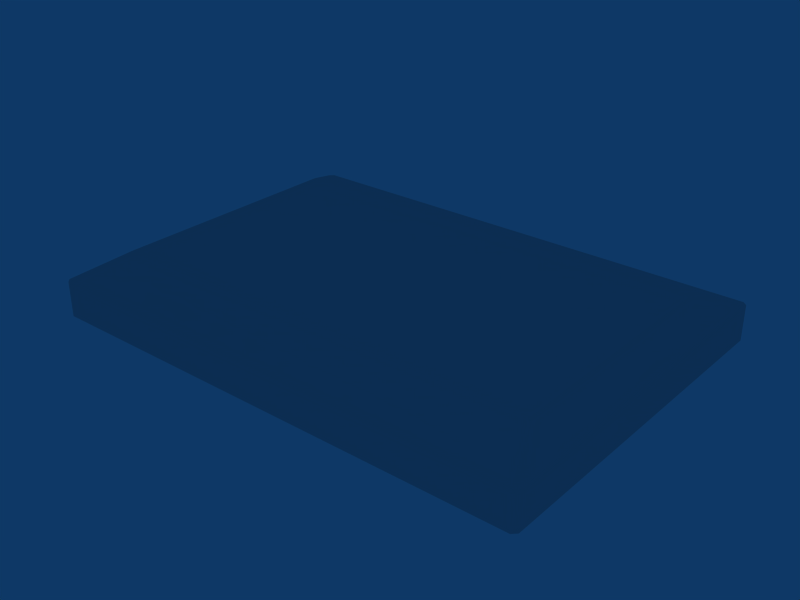 # Source: INT1a.blend  (saved by Blender 2.45.0; exported with 4.5.12 LTS)
import bpy
from mathutils import Matrix  # noqa: F401  (used for matrix-valued properties, if any)

bpy.ops.wm.read_factory_settings(use_empty=True)
scene = bpy.context.scene
scene.name = 'Scene'

# ---- collections
col_collection_1 = bpy.data.collections.new('Collection 1'); scene.collection.children.link(col_collection_1)

# ---- world
world_world = bpy.data.worlds.new('World'); scene.world = world_world
world_world.color = (0.05656, 0.2208, 0.4)
world_world.use_sun_shadow = False
world_world.sun_shadow_jitter_overblur = 0.0
world_world.cycles.sampling_method = 'MANUAL'
world_world.cycles.sample_map_resolution = 256

# ---- meshes
me_plane = bpy.data.meshes.new('Plane')
me_plane.from_pydata([(-1.0, 1.47, 0.4825), (-1.0, -0.9704, 0.4825), (2.47, 1.5, 0.4825), (-0.9704, 1.5, 0.4825), (2.5, -0.9704, 0.4825), (2.5, 1.47, 0.4825), (-0.9704, -1.0, 0.4825), (2.47, -1.0, 0.4825), (-0.7984, -0.6043, 0.6147), (-0.7984, 1.104, 0.6147), (2.298, 1.104, 0.6147), (2.298, -0.6043, 0.6147), (-1.0, 1.47, 0.2355), (-1.0, -0.9704, 0.2355), (2.47, 1.5, 0.2355), (-0.9704, 1.5, 0.2355), (2.5, -0.9704, 0.2355), (2.5, 1.47, 0.2355), (-0.9704, -1.0, 0.2355), (2.47, -1.0, 0.2355)], [], [(8, 11, 10, 9), (0, 1, 8, 9), (2, 3, 9, 10), (4, 5, 10, 11), (6, 7, 11, 8), (0, 9, 3), (1, 6, 8), (2, 10, 5), (4, 11, 7), (1, 0, 12, 13), (3, 2, 14, 15), (5, 4, 16, 17), (7, 6, 18, 19), (0, 3, 15, 12), (6, 1, 13, 18), (2, 5, 17, 14), (4, 7, 19, 16)])
me_plane.use_remesh_preserve_volume = False
me_plane.use_remesh_preserve_attributes = False
me_plane.use_mirror_vertex_groups = False
me_plane.update()

# ---- objects
ob_plane = bpy.data.objects.new('Plane', me_plane)

# ---- transforms, parenting, visibility, modifiers, constraints
ob_plane.location = (0.0, 0.0, 0.0)
ob_plane.lock_rotations_4d = False
ob_plane.empty_display_type = 'ARROWS'
ob_plane.color = (0.0, 0.0, 0.0, 1.0)
ob_plane.lineart.crease_threshold = 0.0

# ---- collection membership
col_collection_1.objects.link(ob_plane)

# ---- scene / render settings (as saved in the file)
scene.frame_start = 1; scene.frame_end = 250; scene.frame_set(1)
scene.render.engine = 'BLENDER_EEVEE_NEXT'
scene.render.image_settings.file_format = 'JPEG'
scene.render.image_settings.color_mode = 'RGB'
scene.render.image_settings.compression = 90
scene.render.resolution_x = 800
scene.render.resolution_y = 600
scene.render.pixel_aspect_x = 100.0
scene.render.pixel_aspect_y = 100.0
scene.render.fps = 25
scene.render.dither_intensity = 0.0
scene.render.use_compositing = False
scene.render.use_sequencer = False
scene.render.bake_margin = 2
scene.render.bake_bias = 0.0
scene.render.use_stamp_time = False
scene.render.use_stamp_date = False
scene.render.use_stamp_frame = False
scene.render.use_stamp_camera = False
scene.render.use_stamp_scene = False
scene.render.use_stamp_filename = False
scene.render.use_stamp_render_time = False
scene.render.stamp_font_size = 0
scene.cycles.use_denoising = False
scene.cycles.samples = 10
scene.cycles.sampling_pattern = 'TABULATED_SOBOL'
scene.cycles.light_sampling_threshold = 0.0
scene.cycles.use_adaptive_sampling = False
scene.cycles.use_light_tree = False
scene.cycles.blur_glossy = 0.0
scene.cycles.volume_bounces = 1
scene.cycles.pixel_filter_type = 'GAUSSIAN'
scene.cycles.sample_clamp_indirect = 0.0
scene.view_settings.view_transform = 'Raw'
bpy.context.view_layer.update()

# ---- added for rendering (the .blend has no active camera): camera
cam_auto = bpy.data.cameras.new('AutoCamera')
cam_auto.lens = 50.0
cam_auto.sensor_width = 36.0
cam_auto.clip_end = 1000.0
ob_auto_camera = bpy.data.objects.new('AutoCamera', cam_auto)
scene.collection.objects.link(ob_auto_camera)
ob_auto_camera.location = (4.74497, -4.54397, 3.62109)
ob_auto_camera.rotation_euler = (1.09748, -7.21219e-08, 0.694738)
scene.camera = ob_auto_camera
bpy.context.view_layer.update()
